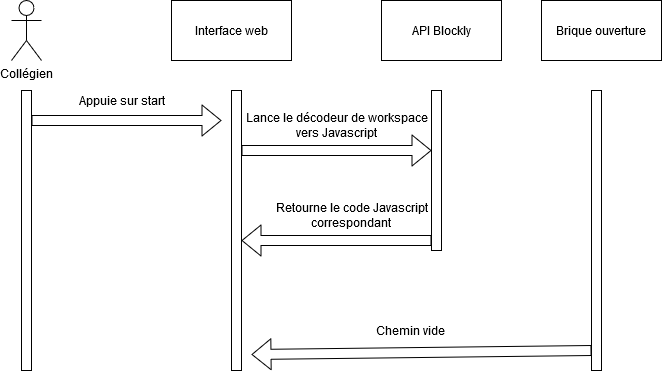

The diagram above was exported from draw.io. Its source (the exported page's mxGraphModel, read from the mxfile embedded in the PNG):
<mxGraphModel dx="868" dy="451" grid="1" gridSize="10" guides="1" tooltips="1" connect="1" arrows="1" fold="1" page="1" pageScale="1" pageWidth="827" pageHeight="1169" math="0" shadow="0">
  <root>
    <mxCell id="1SEGo339hzXBYX1-xgba-0" />
    <mxCell id="1SEGo339hzXBYX1-xgba-1" parent="1SEGo339hzXBYX1-xgba-0" />
    <mxCell id="2oDsc1FeTy4MA4VgzWEy-0" value="&lt;div&gt;Collégien&lt;/div&gt;" style="shape=umlActor;verticalLabelPosition=bottom;labelBackgroundColor=#ffffff;verticalAlign=top;html=1;outlineConnect=0;" parent="1SEGo339hzXBYX1-xgba-1" vertex="1">
      <mxGeometry x="130" y="30" width="30" height="60" as="geometry" />
    </mxCell>
    <mxCell id="2oDsc1FeTy4MA4VgzWEy-1" value="" style="rounded=0;whiteSpace=wrap;html=1;" parent="1SEGo339hzXBYX1-xgba-1" vertex="1">
      <mxGeometry x="140" y="120" width="10" height="280" as="geometry" />
    </mxCell>
    <mxCell id="2oDsc1FeTy4MA4VgzWEy-2" value="" style="rounded=0;whiteSpace=wrap;html=1;" parent="1SEGo339hzXBYX1-xgba-1" vertex="1">
      <mxGeometry x="350" y="120" width="10" height="280" as="geometry" />
    </mxCell>
    <mxCell id="2oDsc1FeTy4MA4VgzWEy-3" value="Interface web" style="rounded=0;whiteSpace=wrap;html=1;" parent="1SEGo339hzXBYX1-xgba-1" vertex="1">
      <mxGeometry x="290" y="30" width="120" height="60" as="geometry" />
    </mxCell>
    <mxCell id="2oDsc1FeTy4MA4VgzWEy-4" value="" style="shape=flexArrow;endArrow=classic;html=1;" parent="1SEGo339hzXBYX1-xgba-1" edge="1">
      <mxGeometry width="50" height="50" relative="1" as="geometry">
        <mxPoint x="150" y="150" as="sourcePoint" />
        <mxPoint x="340" y="150" as="targetPoint" />
      </mxGeometry>
    </mxCell>
    <mxCell id="2oDsc1FeTy4MA4VgzWEy-5" value="Appuie sur start" style="text;html=1;align=center;verticalAlign=middle;resizable=0;points=[];autosize=1;" parent="1SEGo339hzXBYX1-xgba-1" vertex="1">
      <mxGeometry x="190" y="120" width="100" height="20" as="geometry" />
    </mxCell>
    <mxCell id="2oDsc1FeTy4MA4VgzWEy-6" value="API Blockly" style="rounded=0;whiteSpace=wrap;html=1;" parent="1SEGo339hzXBYX1-xgba-1" vertex="1">
      <mxGeometry x="500" y="30" width="120" height="60" as="geometry" />
    </mxCell>
    <mxCell id="2oDsc1FeTy4MA4VgzWEy-7" value="" style="rounded=0;whiteSpace=wrap;html=1;" parent="1SEGo339hzXBYX1-xgba-1" vertex="1">
      <mxGeometry x="550" y="120" width="10" height="160" as="geometry" />
    </mxCell>
    <mxCell id="2oDsc1FeTy4MA4VgzWEy-8" value="" style="shape=flexArrow;endArrow=classic;html=1;" parent="1SEGo339hzXBYX1-xgba-1" edge="1">
      <mxGeometry width="50" height="50" relative="1" as="geometry">
        <mxPoint x="360" y="180" as="sourcePoint" />
        <mxPoint x="550" y="180" as="targetPoint" />
      </mxGeometry>
    </mxCell>
    <mxCell id="2oDsc1FeTy4MA4VgzWEy-9" value="&lt;div&gt;Lance le décodeur de workspace&lt;/div&gt;&lt;div&gt;vers Javascript&lt;br&gt;&lt;/div&gt;" style="text;html=1;align=center;verticalAlign=middle;resizable=0;points=[];autosize=1;" parent="1SEGo339hzXBYX1-xgba-1" vertex="1">
      <mxGeometry x="360" y="140" width="190" height="30" as="geometry" />
    </mxCell>
    <mxCell id="2oDsc1FeTy4MA4VgzWEy-10" value="" style="shape=flexArrow;endArrow=classic;html=1;" parent="1SEGo339hzXBYX1-xgba-1" edge="1">
      <mxGeometry width="50" height="50" relative="1" as="geometry">
        <mxPoint x="550" y="270" as="sourcePoint" />
        <mxPoint x="360" y="270" as="targetPoint" />
      </mxGeometry>
    </mxCell>
    <mxCell id="2oDsc1FeTy4MA4VgzWEy-11" value="&lt;div&gt;Retourne le code Javascript&lt;/div&gt;&lt;div&gt;correspondant&lt;br&gt;&lt;/div&gt;" style="text;html=1;align=center;verticalAlign=middle;resizable=0;points=[];autosize=1;" parent="1SEGo339hzXBYX1-xgba-1" vertex="1">
      <mxGeometry x="390" y="230" width="160" height="30" as="geometry" />
    </mxCell>
    <mxCell id="2oDsc1FeTy4MA4VgzWEy-12" value="" style="rounded=0;whiteSpace=wrap;html=1;" parent="1SEGo339hzXBYX1-xgba-1" vertex="1">
      <mxGeometry x="710" y="120" width="10" height="280" as="geometry" />
    </mxCell>
    <mxCell id="2oDsc1FeTy4MA4VgzWEy-13" value="Brique ouverture" style="rounded=0;whiteSpace=wrap;html=1;" parent="1SEGo339hzXBYX1-xgba-1" vertex="1">
      <mxGeometry x="660" y="30" width="120" height="60" as="geometry" />
    </mxCell>
    <mxCell id="2oDsc1FeTy4MA4VgzWEy-14" value="" style="shape=flexArrow;endArrow=classic;html=1;" parent="1SEGo339hzXBYX1-xgba-1" edge="1">
      <mxGeometry width="50" height="50" relative="1" as="geometry">
        <mxPoint x="710" y="380" as="sourcePoint" />
        <mxPoint x="370" y="384" as="targetPoint" />
      </mxGeometry>
    </mxCell>
    <mxCell id="2oDsc1FeTy4MA4VgzWEy-15" value="Chemin vide" style="text;html=1;align=center;verticalAlign=middle;resizable=0;points=[];autosize=1;" parent="1SEGo339hzXBYX1-xgba-1" vertex="1">
      <mxGeometry x="489" y="350" width="80" height="20" as="geometry" />
    </mxCell>
  </root>
</mxGraphModel>